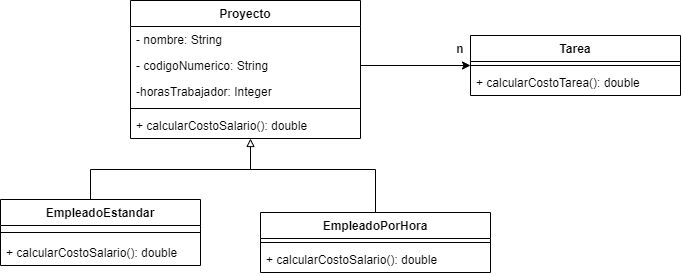

The diagram above was exported from draw.io. Its source (the exported page's mxGraphModel, read from the mxfile embedded in the PNG):
<mxGraphModel dx="1038" dy="608" grid="1" gridSize="10" guides="1" tooltips="1" connect="1" arrows="1" fold="1" page="1" pageScale="1" pageWidth="827" pageHeight="1169" background="#ffffff" math="0" shadow="0">
  <root>
    <mxCell id="0" />
    <mxCell id="1" parent="0" />
    <mxCell id="8mIv44t_N-aMvlxHUOSa-46" style="edgeStyle=orthogonalEdgeStyle;rounded=0;orthogonalLoop=1;jettySize=auto;html=1;endArrow=none;endFill=0;exitX=0.5;exitY=0;exitDx=0;exitDy=0;" edge="1" parent="1" source="8mIv44t_N-aMvlxHUOSa-1">
      <mxGeometry relative="1" as="geometry">
        <mxPoint x="340" y="240" as="targetPoint" />
        <Array as="points">
          <mxPoint x="190" y="270" />
          <mxPoint x="190" y="240" />
          <mxPoint x="350" y="240" />
        </Array>
      </mxGeometry>
    </mxCell>
    <mxCell id="8mIv44t_N-aMvlxHUOSa-1" value="EmpleadoEstandar" style="swimlane;fontStyle=1;align=center;verticalAlign=top;childLayout=stackLayout;horizontal=1;startSize=26;horizontalStack=0;resizeParent=1;resizeParentMax=0;resizeLast=0;collapsible=1;marginBottom=0;" vertex="1" parent="1">
      <mxGeometry x="100" y="270" width="200" height="66" as="geometry" />
    </mxCell>
    <mxCell id="8mIv44t_N-aMvlxHUOSa-3" value="" style="line;strokeWidth=1;fillColor=none;align=left;verticalAlign=middle;spacingTop=-1;spacingLeft=3;spacingRight=3;rotatable=0;labelPosition=right;points=[];portConstraint=eastwest;" vertex="1" parent="8mIv44t_N-aMvlxHUOSa-1">
      <mxGeometry y="26" width="200" height="14" as="geometry" />
    </mxCell>
    <mxCell id="8mIv44t_N-aMvlxHUOSa-2" value="+ calcularCostoSalario(): double" style="text;strokeColor=none;fillColor=none;align=left;verticalAlign=top;spacingLeft=4;spacingRight=4;overflow=hidden;rotatable=0;points=[[0,0.5],[1,0.5]];portConstraint=eastwest;" vertex="1" parent="8mIv44t_N-aMvlxHUOSa-1">
      <mxGeometry y="40" width="200" height="26" as="geometry" />
    </mxCell>
    <mxCell id="8mIv44t_N-aMvlxHUOSa-5" value="Proyecto" style="swimlane;fontStyle=1;align=center;verticalAlign=top;childLayout=stackLayout;horizontal=1;startSize=26;horizontalStack=0;resizeParent=1;resizeParentMax=0;resizeLast=0;collapsible=1;marginBottom=0;" vertex="1" parent="1">
      <mxGeometry x="230" y="71" width="230" height="138" as="geometry" />
    </mxCell>
    <mxCell id="8mIv44t_N-aMvlxHUOSa-6" value="- nombre: String" style="text;strokeColor=none;fillColor=none;align=left;verticalAlign=top;spacingLeft=4;spacingRight=4;overflow=hidden;rotatable=0;points=[[0,0.5],[1,0.5]];portConstraint=eastwest;" vertex="1" parent="8mIv44t_N-aMvlxHUOSa-5">
      <mxGeometry y="26" width="230" height="26" as="geometry" />
    </mxCell>
    <mxCell id="8mIv44t_N-aMvlxHUOSa-17" value="- codigoNumerico: String" style="text;strokeColor=none;fillColor=none;align=left;verticalAlign=top;spacingLeft=4;spacingRight=4;overflow=hidden;rotatable=0;points=[[0,0.5],[1,0.5]];portConstraint=eastwest;" vertex="1" parent="8mIv44t_N-aMvlxHUOSa-5">
      <mxGeometry y="52" width="230" height="26" as="geometry" />
    </mxCell>
    <mxCell id="8mIv44t_N-aMvlxHUOSa-18" value="-horasTrabajador: Integer" style="text;strokeColor=none;fillColor=none;align=left;verticalAlign=top;spacingLeft=4;spacingRight=4;overflow=hidden;rotatable=0;points=[[0,0.5],[1,0.5]];portConstraint=eastwest;" vertex="1" parent="8mIv44t_N-aMvlxHUOSa-5">
      <mxGeometry y="78" width="230" height="26" as="geometry" />
    </mxCell>
    <mxCell id="8mIv44t_N-aMvlxHUOSa-7" value="" style="line;strokeWidth=1;fillColor=none;align=left;verticalAlign=middle;spacingTop=-1;spacingLeft=3;spacingRight=3;rotatable=0;labelPosition=right;points=[];portConstraint=eastwest;" vertex="1" parent="8mIv44t_N-aMvlxHUOSa-5">
      <mxGeometry y="104" width="230" height="8" as="geometry" />
    </mxCell>
    <mxCell id="8mIv44t_N-aMvlxHUOSa-8" value="+ calcularCostoSalario(): double" style="text;strokeColor=none;fillColor=none;align=left;verticalAlign=top;spacingLeft=4;spacingRight=4;overflow=hidden;rotatable=0;points=[[0,0.5],[1,0.5]];portConstraint=eastwest;" vertex="1" parent="8mIv44t_N-aMvlxHUOSa-5">
      <mxGeometry y="112" width="230" height="26" as="geometry" />
    </mxCell>
    <mxCell id="8mIv44t_N-aMvlxHUOSa-9" value="Tarea" style="swimlane;fontStyle=1;align=center;verticalAlign=top;childLayout=stackLayout;horizontal=1;startSize=26;horizontalStack=0;resizeParent=1;resizeParentMax=0;resizeLast=0;collapsible=1;marginBottom=0;" vertex="1" parent="1">
      <mxGeometry x="570" y="106" width="210" height="60" as="geometry" />
    </mxCell>
    <mxCell id="8mIv44t_N-aMvlxHUOSa-11" value="" style="line;strokeWidth=1;fillColor=none;align=left;verticalAlign=middle;spacingTop=-1;spacingLeft=3;spacingRight=3;rotatable=0;labelPosition=right;points=[];portConstraint=eastwest;" vertex="1" parent="8mIv44t_N-aMvlxHUOSa-9">
      <mxGeometry y="26" width="210" height="8" as="geometry" />
    </mxCell>
    <mxCell id="8mIv44t_N-aMvlxHUOSa-12" value="+ calcularCostoTarea(): double" style="text;strokeColor=none;fillColor=none;align=left;verticalAlign=top;spacingLeft=4;spacingRight=4;overflow=hidden;rotatable=0;points=[[0,0.5],[1,0.5]];portConstraint=eastwest;" vertex="1" parent="8mIv44t_N-aMvlxHUOSa-9">
      <mxGeometry y="34" width="210" height="26" as="geometry" />
    </mxCell>
    <mxCell id="8mIv44t_N-aMvlxHUOSa-39" value="" style="edgeStyle=orthogonalEdgeStyle;rounded=0;orthogonalLoop=1;jettySize=auto;html=1;endArrow=block;endFill=0;" edge="1" parent="1" source="8mIv44t_N-aMvlxHUOSa-13" target="8mIv44t_N-aMvlxHUOSa-8">
      <mxGeometry relative="1" as="geometry">
        <Array as="points">
          <mxPoint x="475" y="240" />
          <mxPoint x="350" y="240" />
        </Array>
      </mxGeometry>
    </mxCell>
    <mxCell id="8mIv44t_N-aMvlxHUOSa-13" value="EmpleadoPorHora" style="swimlane;fontStyle=1;align=center;verticalAlign=top;childLayout=stackLayout;horizontal=1;startSize=26;horizontalStack=0;resizeParent=1;resizeParentMax=0;resizeLast=0;collapsible=1;marginBottom=0;" vertex="1" parent="1">
      <mxGeometry x="360" y="283" width="230" height="60" as="geometry" />
    </mxCell>
    <mxCell id="8mIv44t_N-aMvlxHUOSa-15" value="" style="line;strokeWidth=1;fillColor=none;align=left;verticalAlign=middle;spacingTop=-1;spacingLeft=3;spacingRight=3;rotatable=0;labelPosition=right;points=[];portConstraint=eastwest;" vertex="1" parent="8mIv44t_N-aMvlxHUOSa-13">
      <mxGeometry y="26" width="230" height="8" as="geometry" />
    </mxCell>
    <mxCell id="8mIv44t_N-aMvlxHUOSa-16" value="+ calcularCostoSalario(): double" style="text;strokeColor=none;fillColor=none;align=left;verticalAlign=top;spacingLeft=4;spacingRight=4;overflow=hidden;rotatable=0;points=[[0,0.5],[1,0.5]];portConstraint=eastwest;" vertex="1" parent="8mIv44t_N-aMvlxHUOSa-13">
      <mxGeometry y="34" width="230" height="26" as="geometry" />
    </mxCell>
    <mxCell id="8mIv44t_N-aMvlxHUOSa-28" style="edgeStyle=orthogonalEdgeStyle;rounded=0;orthogonalLoop=1;jettySize=auto;html=1;exitX=1;exitY=0.5;exitDx=0;exitDy=0;entryX=0;entryY=0.5;entryDx=0;entryDy=0;" edge="1" parent="1" source="8mIv44t_N-aMvlxHUOSa-17" target="8mIv44t_N-aMvlxHUOSa-9">
      <mxGeometry relative="1" as="geometry" />
    </mxCell>
    <mxCell id="8mIv44t_N-aMvlxHUOSa-30" value="n" style="text;align=center;fontStyle=1;verticalAlign=middle;spacingLeft=3;spacingRight=3;strokeColor=none;rotatable=0;points=[[0,0.5],[1,0.5]];portConstraint=eastwest;" vertex="1" parent="1">
      <mxGeometry x="520" y="106" width="80" height="26" as="geometry" />
    </mxCell>
  </root>
</mxGraphModel>